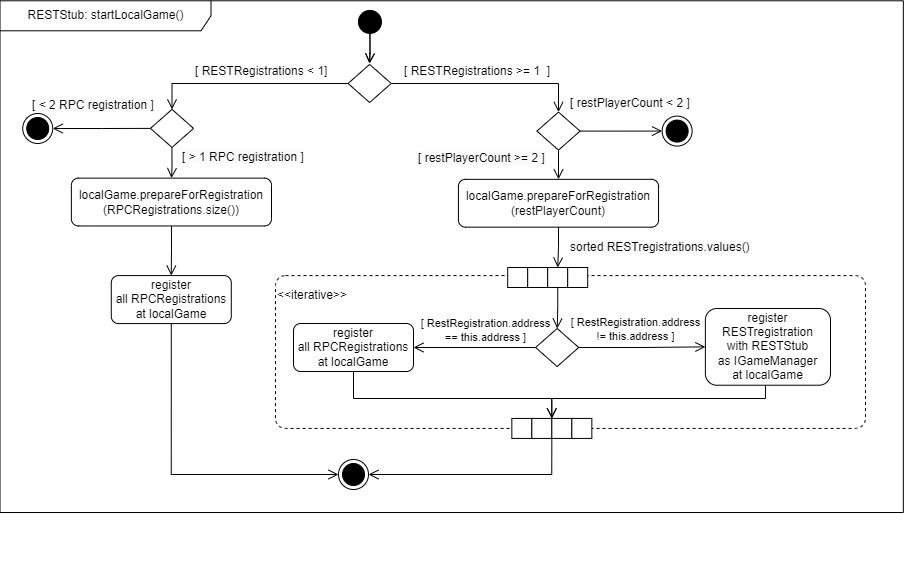

The diagram above was exported from draw.io. Its source (the exported page's mxGraphModel, read from the mxfile embedded in the PNG):
<mxGraphModel dx="7720" dy="2937" grid="1" gridSize="10" guides="1" tooltips="1" connect="1" arrows="1" fold="1" page="1" pageScale="1" pageWidth="827" pageHeight="1169" math="0" shadow="0">
  <root>
    <mxCell id="0" />
    <mxCell id="1" parent="0" />
    <mxCell id="2" style="edgeStyle=orthogonalEdgeStyle;rounded=0;orthogonalLoop=1;jettySize=auto;html=1;entryX=0.5;entryY=0;entryDx=0;entryDy=0;endArrow=open;endFill=0;endSize=8;" edge="1" source="4" parent="1">
      <mxGeometry relative="1" as="geometry">
        <mxPoint x="-1885.9300000000003" y="2090.9699999999993" as="targetPoint" />
      </mxGeometry>
    </mxCell>
    <mxCell id="3" value="" style="edgeStyle=orthogonalEdgeStyle;rounded=0;orthogonalLoop=1;jettySize=auto;html=1;endArrow=open;endFill=0;endSize=8;" edge="1" source="4" parent="1">
      <mxGeometry relative="1" as="geometry">
        <mxPoint x="-1885.9842857142849" y="2090.9699999999993" as="targetPoint" />
      </mxGeometry>
    </mxCell>
    <mxCell id="4" value="" style="ellipse;whiteSpace=wrap;html=1;aspect=fixed;fillColor=#000000;" vertex="1" parent="1">
      <mxGeometry x="-1897.08" y="2037.9" width="23.03" height="23.03" as="geometry" />
    </mxCell>
    <mxCell id="5" value="RESTStub: startLocalGame()" style="shape=umlFrame;whiteSpace=wrap;html=1;sketch=0;fillColor=default;width=211;height=30;" vertex="1" parent="1">
      <mxGeometry x="-2255.48" y="2028.29" width="903.31" height="511.71" as="geometry" />
    </mxCell>
    <mxCell id="6" value="&lt;div align=&quot;left&quot;&gt;&amp;nbsp;&amp;nbsp;&lt;/div&gt;&lt;div align=&quot;left&quot;&gt;&lt;br&gt;&lt;/div&gt;&lt;div align=&quot;left&quot;&gt;&lt;br&gt;&lt;/div&gt;&lt;div align=&quot;left&quot;&gt;&lt;br&gt;&lt;/div&gt;&lt;div align=&quot;left&quot;&gt;&lt;br&gt;&lt;/div&gt;&lt;div align=&quot;left&quot;&gt;&lt;br&gt;&lt;/div&gt;&lt;div align=&quot;left&quot;&gt;&lt;br&gt;&lt;/div&gt;&lt;div align=&quot;left&quot;&gt;&lt;br&gt;&lt;/div&gt;&lt;div align=&quot;left&quot;&gt;&lt;br&gt;&lt;/div&gt;&lt;div align=&quot;left&quot;&gt;&lt;br&gt;&lt;/div&gt;&lt;div align=&quot;left&quot;&gt;&amp;lt;&amp;lt;iterative&amp;gt;&amp;gt;&lt;/div&gt;&lt;div&gt;&lt;br&gt;&lt;/div&gt;&lt;div&gt;&lt;br&gt;&lt;/div&gt;&lt;div&gt;&lt;br&gt;&lt;/div&gt;&lt;div&gt;&lt;br&gt;&lt;/div&gt;&lt;div&gt;&lt;br&gt;&lt;/div&gt;&lt;div&gt;&lt;br&gt;&lt;/div&gt;&lt;div&gt;&lt;br&gt;&lt;/div&gt;&lt;div&gt;&lt;br&gt;&lt;/div&gt;&lt;div&gt;&lt;br&gt;&lt;/div&gt;&lt;div&gt;&lt;br&gt;&lt;/div&gt;&lt;div&gt;&lt;br&gt;&lt;/div&gt;&lt;div&gt;&lt;br&gt;&lt;/div&gt;&lt;div&gt;&lt;br&gt;&lt;/div&gt;&lt;div&gt;&lt;br&gt;&lt;/div&gt;&lt;div&gt;&lt;br&gt;&lt;/div&gt;&lt;div&gt;&lt;br&gt;&lt;/div&gt;&lt;div&gt;&lt;br&gt;&lt;/div&gt;&lt;div&gt;&lt;br&gt;&lt;/div&gt;" style="html=1;dashed=1;rounded=1;absoluteArcSize=1;arcSize=20;verticalAlign=middle;align=left;container=0;" vertex="1" parent="1">
      <mxGeometry x="-1980" y="2303.08" width="590" height="152.85" as="geometry" />
    </mxCell>
    <mxCell id="7" value="" style="group;resizeWidth=0;resizeHeight=0;" vertex="1" parent="1">
      <mxGeometry x="-1747.8100000000002" y="2294.9999999999995" width="80" height="20" as="geometry">
        <mxPoint x="118" y="-9" as="offset" />
      </mxGeometry>
    </mxCell>
    <mxCell id="8" value="" style="resizeWidth=0;resizeHeight=0;points=[[0,0],[0.5,0],[1,0]];" vertex="1" parent="7">
      <mxGeometry width="20" height="20" relative="1" as="geometry">
        <mxPoint as="offset" />
      </mxGeometry>
    </mxCell>
    <mxCell id="9" value="" style="resizeWidth=0;resizeHeight=0;points=[[0,0],[0.5,0],[1,0]];" vertex="1" parent="7">
      <mxGeometry width="20" height="20" relative="1" as="geometry">
        <mxPoint x="20" as="offset" />
      </mxGeometry>
    </mxCell>
    <mxCell id="10" value="" style="resizeWidth=0;resizeHeight=0;points=[[0,0],[0.5,0],[1,0]];" vertex="1" parent="7">
      <mxGeometry width="20" height="20" relative="1" as="geometry">
        <mxPoint x="40" as="offset" />
      </mxGeometry>
    </mxCell>
    <mxCell id="11" value="" style="resizeWidth=0;resizeHeight=0;points=[[0,0],[0.5,0],[1,0]];" vertex="1" parent="7">
      <mxGeometry width="20" height="20" relative="1" as="geometry">
        <mxPoint x="60" as="offset" />
      </mxGeometry>
    </mxCell>
    <mxCell id="13" value="&lt;span style=&quot;color: rgb(0, 0, 0); font-family: Helvetica; font-size: 12px; font-style: normal; font-variant-ligatures: normal; font-variant-caps: normal; font-weight: 400; letter-spacing: normal; orphans: 2; text-align: center; text-indent: 0px; text-transform: none; widows: 2; word-spacing: 0px; -webkit-text-stroke-width: 0px; background-color: rgb(251, 251, 251); text-decoration-thickness: initial; text-decoration-style: initial; text-decoration-color: initial; float: none; display: inline !important;&quot;&gt;sorted RESTregistrations.values()&lt;/span&gt;" style="text;whiteSpace=wrap;html=1;" vertex="1" parent="1">
      <mxGeometry x="-1687" y="2261.08" width="199.79" height="40" as="geometry" />
    </mxCell>
    <mxCell id="14" style="edgeStyle=orthogonalEdgeStyle;rounded=0;orthogonalLoop=1;jettySize=auto;html=1;exitX=0;exitY=0.5;exitDx=0;exitDy=0;entryX=1;entryY=0.5;entryDx=0;entryDy=0;endArrow=open;endFill=0;endSize=8;" edge="1" source="16" target="18" parent="1">
      <mxGeometry relative="1" as="geometry" />
    </mxCell>
    <mxCell id="15" style="edgeStyle=orthogonalEdgeStyle;rounded=0;orthogonalLoop=1;jettySize=auto;html=1;exitX=1;exitY=0.5;exitDx=0;exitDy=0;entryX=0;entryY=0.5;entryDx=0;entryDy=0;endArrow=open;endFill=0;endSize=8;" edge="1" source="16" target="20" parent="1">
      <mxGeometry relative="1" as="geometry" />
    </mxCell>
    <mxCell id="16" value="" style="rhombus;whiteSpace=wrap;html=1;" vertex="1" parent="1">
      <mxGeometry x="-1719.9099999999999" y="2355.97" width="43.12" height="38.07" as="geometry" />
    </mxCell>
    <mxCell id="12" style="edgeStyle=orthogonalEdgeStyle;rounded=0;orthogonalLoop=1;jettySize=auto;html=1;endArrow=open;endFill=0;endSize=8;" edge="1" parent="1" source="10" target="16">
      <mxGeometry relative="1" as="geometry" />
    </mxCell>
    <mxCell id="17" style="edgeStyle=orthogonalEdgeStyle;rounded=0;orthogonalLoop=1;jettySize=auto;html=1;exitX=0.5;exitY=1;exitDx=0;exitDy=0;entryX=1;entryY=0;entryDx=0;entryDy=0;endArrow=open;endFill=0;endSize=8;" edge="1" source="18" target="27" parent="1">
      <mxGeometry relative="1" as="geometry">
        <Array as="points">
          <mxPoint x="-1902" y="2426" />
          <mxPoint x="-1704" y="2426" />
        </Array>
      </mxGeometry>
    </mxCell>
    <mxCell id="18" value="register&lt;br&gt;all RPCRegistrations&lt;br&gt;at localGame" style="rounded=1;whiteSpace=wrap;html=1;" vertex="1" parent="1">
      <mxGeometry x="-1962" y="2350.999999999999" width="120" height="48" as="geometry" />
    </mxCell>
    <mxCell id="19" style="edgeStyle=orthogonalEdgeStyle;rounded=0;orthogonalLoop=1;jettySize=auto;html=1;entryX=0.5;entryY=0;entryDx=0;entryDy=0;endArrow=open;endFill=0;endSize=8;" edge="1" source="20" target="25" parent="1">
      <mxGeometry relative="1" as="geometry">
        <Array as="points">
          <mxPoint x="-1490" y="2426" />
          <mxPoint x="-1704" y="2426" />
        </Array>
      </mxGeometry>
    </mxCell>
    <mxCell id="20" value="register&lt;br&gt;RESTregistration&lt;br&gt;with RESTStub&lt;br&gt;as IGameManager&lt;br&gt;at localGame" style="rounded=1;whiteSpace=wrap;html=1;" vertex="1" parent="1">
      <mxGeometry x="-1550.12" y="2336" width="125.12" height="76.73" as="geometry" />
    </mxCell>
    <mxCell id="21" value="[ RestRegistration.address &lt;br&gt;== this.address ]" style="edgeLabel;html=1;align=center;verticalAlign=middle;resizable=0;points=[];labelBackgroundColor=none;" connectable="0" vertex="1" parent="1">
      <mxGeometry x="-1794.5675757575755" y="2354.0725005622085" as="geometry">
        <mxPoint x="23" y="3" as="offset" />
      </mxGeometry>
    </mxCell>
    <mxCell id="22" value="[ RestRegistration.address &lt;br&gt;!= this.address ]" style="edgeLabel;html=1;align=center;verticalAlign=middle;resizable=0;points=[];labelBackgroundColor=none;" connectable="0" vertex="1" parent="1">
      <mxGeometry x="-1615.6575757575752" y="2354.0725005622085" as="geometry">
        <mxPoint x="-6" y="2" as="offset" />
      </mxGeometry>
    </mxCell>
    <mxCell id="23" value="" style="ellipse;html=1;shape=endState;fillColor=#000000;strokeColor=#000000;fontSize=11;sketch=0;" vertex="1" parent="1">
      <mxGeometry x="-1917" y="2487.0000000000005" width="30" height="30" as="geometry" />
    </mxCell>
    <mxCell id="24" style="edgeStyle=orthogonalEdgeStyle;rounded=0;orthogonalLoop=1;jettySize=auto;html=1;exitX=0.5;exitY=1;exitDx=0;exitDy=0;entryX=1;entryY=0.5;entryDx=0;entryDy=0;endArrow=open;endFill=0;endSize=8;" edge="1" source="25" target="23" parent="1">
      <mxGeometry relative="1" as="geometry">
        <mxPoint x="-1888.3700000000163" y="2491.93" as="targetPoint" />
      </mxGeometry>
    </mxCell>
    <mxCell id="25" value="" style="group;resizeWidth=0;resizeHeight=0;" vertex="1" parent="1">
      <mxGeometry x="-1743.6600000000003" y="2445.9299999999994" width="80" height="20" as="geometry">
        <mxPoint x="118" y="-9" as="offset" />
      </mxGeometry>
    </mxCell>
    <mxCell id="26" value="" style="resizeWidth=0;resizeHeight=0;points=[[0,0],[0.5,0],[1,0]];" vertex="1" parent="25">
      <mxGeometry width="20" height="20" relative="1" as="geometry">
        <mxPoint as="offset" />
      </mxGeometry>
    </mxCell>
    <mxCell id="27" value="" style="resizeWidth=0;resizeHeight=0;points=[[0,0],[0.5,0],[1,0]];" vertex="1" parent="25">
      <mxGeometry width="20" height="20" relative="1" as="geometry">
        <mxPoint x="20" as="offset" />
      </mxGeometry>
    </mxCell>
    <mxCell id="28" value="" style="resizeWidth=0;resizeHeight=0;points=[[0,0],[0.5,0],[1,0]];" vertex="1" parent="25">
      <mxGeometry width="20" height="20" relative="1" as="geometry">
        <mxPoint x="40" as="offset" />
      </mxGeometry>
    </mxCell>
    <mxCell id="29" value="" style="resizeWidth=0;resizeHeight=0;points=[[0,0],[0.5,0],[1,0]];" vertex="1" parent="25">
      <mxGeometry width="20" height="20" relative="1" as="geometry">
        <mxPoint x="60" as="offset" />
      </mxGeometry>
    </mxCell>
    <mxCell id="30" style="edgeStyle=orthogonalEdgeStyle;rounded=0;orthogonalLoop=1;jettySize=auto;html=1;endArrow=open;endFill=0;endSize=8;" edge="1" parent="25" source="28">
      <mxGeometry relative="1" as="geometry" />
    </mxCell>
    <mxCell id="31" style="edgeStyle=orthogonalEdgeStyle;rounded=0;orthogonalLoop=1;jettySize=auto;html=1;exitX=0.5;exitY=1;exitDx=0;exitDy=0;endArrow=open;endFill=0;endSize=8;" edge="1" source="32" target="10" parent="1">
      <mxGeometry relative="1" as="geometry" />
    </mxCell>
    <mxCell id="32" value="localGame.prepareForRegistration&lt;br&gt;(restPlayerCount)" style="rounded=1;whiteSpace=wrap;html=1;" vertex="1" parent="1">
      <mxGeometry x="-1797.07" y="2206.8399999999997" width="200.13" height="47.83" as="geometry" />
    </mxCell>
    <mxCell id="33" style="edgeStyle=orthogonalEdgeStyle;rounded=0;orthogonalLoop=1;jettySize=auto;html=1;entryX=0.5;entryY=0;entryDx=0;entryDy=0;endArrow=open;endFill=0;endSize=8;" edge="1" source="35" target="50" parent="1">
      <mxGeometry relative="1" as="geometry" />
    </mxCell>
    <mxCell id="34" style="edgeStyle=orthogonalEdgeStyle;rounded=0;orthogonalLoop=1;jettySize=auto;html=1;endArrow=open;endFill=0;endSize=8;entryX=0.5;entryY=0;entryDx=0;entryDy=0;" edge="1" source="35" target="42" parent="1">
      <mxGeometry relative="1" as="geometry" />
    </mxCell>
    <mxCell id="35" value="" style="rhombus;whiteSpace=wrap;html=1;" vertex="1" parent="1">
      <mxGeometry x="-1907.44" y="2091.9300000000003" width="43.12" height="38.07" as="geometry" />
    </mxCell>
    <mxCell id="36" style="edgeStyle=orthogonalEdgeStyle;rounded=0;orthogonalLoop=1;jettySize=auto;html=1;exitX=0.5;exitY=1;exitDx=0;exitDy=0;endArrow=open;endFill=0;endSize=8;" edge="1" source="37" target="39" parent="1">
      <mxGeometry relative="1" as="geometry" />
    </mxCell>
    <mxCell id="37" value="localGame.prepareForRegistration&lt;br&gt;(RPCRegistrations.size())" style="rounded=1;whiteSpace=wrap;html=1;" vertex="1" parent="1">
      <mxGeometry x="-2184.13" y="2205.629999999999" width="200.13" height="47.83" as="geometry" />
    </mxCell>
    <mxCell id="38" style="edgeStyle=orthogonalEdgeStyle;rounded=0;orthogonalLoop=1;jettySize=auto;html=1;exitX=0.5;exitY=1;exitDx=0;exitDy=0;entryX=0;entryY=0.5;entryDx=0;entryDy=0;endArrow=open;endFill=0;endSize=8;" edge="1" source="39" target="23" parent="1">
      <mxGeometry relative="1" as="geometry" />
    </mxCell>
    <mxCell id="39" value="register&lt;br&gt;all RPCRegistrations&lt;br&gt;at localGame" style="rounded=1;whiteSpace=wrap;html=1;" vertex="1" parent="1">
      <mxGeometry x="-2144.22" y="2303.08" width="120" height="48" as="geometry" />
    </mxCell>
    <mxCell id="40" style="edgeStyle=orthogonalEdgeStyle;rounded=0;orthogonalLoop=1;jettySize=auto;html=1;strokeColor=#000000;fontSize=10;fontColor=#ABABAB;endArrow=open;endFill=0;endSize=8;" edge="1" target="37" parent="1">
      <mxGeometry relative="1" as="geometry">
        <mxPoint x="-2083.5555555555557" y="2174.4309508348797" as="sourcePoint" />
      </mxGeometry>
    </mxCell>
    <mxCell id="41" style="edgeStyle=orthogonalEdgeStyle;rounded=0;orthogonalLoop=1;jettySize=auto;html=1;exitX=0;exitY=0.5;exitDx=0;exitDy=0;entryX=1;entryY=0.5;entryDx=0;entryDy=0;strokeColor=#000000;fontSize=10;fontColor=#ABABAB;endArrow=open;endFill=0;endSize=8;" edge="1" source="42" target="44" parent="1">
      <mxGeometry relative="1" as="geometry" />
    </mxCell>
    <mxCell id="42" value="" style="rhombus;whiteSpace=wrap;html=1;" vertex="1" parent="1">
      <mxGeometry x="-2105.0600000000004" y="2136.86" width="43.12" height="38.07" as="geometry" />
    </mxCell>
    <mxCell id="43" value="&lt;span style=&quot;color: rgb(0, 0, 0); font-family: Helvetica; font-size: 12px; font-style: normal; font-variant-ligatures: normal; font-variant-caps: normal; font-weight: 400; letter-spacing: normal; orphans: 2; text-align: center; text-indent: 0px; text-transform: none; widows: 2; word-spacing: 0px; -webkit-text-stroke-width: 0px; background-color: rgb(251, 251, 251); text-decoration-thickness: initial; text-decoration-style: initial; text-decoration-color: initial; float: none; display: inline !important;&quot;&gt;[ &amp;gt; 1 RPC registration ]&lt;/span&gt;" style="text;whiteSpace=wrap;html=1;" vertex="1" parent="1">
      <mxGeometry x="-2075.3800000000006" y="2171.41" width="136.75" height="30" as="geometry" />
    </mxCell>
    <mxCell id="44" value="" style="ellipse;html=1;shape=endState;fillColor=#000000;strokeColor=#000000;fontSize=11;sketch=0;" vertex="1" parent="1">
      <mxGeometry x="-2232.7799999999997" y="2141.0000000000005" width="30" height="30" as="geometry" />
    </mxCell>
    <mxCell id="45" value="&lt;span style=&quot;color: rgb(0, 0, 0); font-family: Helvetica; font-size: 12px; font-style: normal; font-variant-ligatures: normal; font-variant-caps: normal; font-weight: 400; letter-spacing: normal; orphans: 2; text-align: center; text-indent: 0px; text-transform: none; widows: 2; word-spacing: 0px; -webkit-text-stroke-width: 0px; background-color: rgb(251, 251, 251); text-decoration-thickness: initial; text-decoration-style: initial; text-decoration-color: initial; float: none; display: inline !important;&quot;&gt;[ &amp;lt; 2 RPC registration ]&lt;/span&gt;" style="text;whiteSpace=wrap;html=1;" vertex="1" parent="1">
      <mxGeometry x="-2225.2200000000003" y="2118.7" width="136.75" height="30" as="geometry" />
    </mxCell>
    <mxCell id="46" value="&lt;span style=&quot;color: rgb(0, 0, 0); font-family: Helvetica; font-size: 12px; font-style: normal; font-variant-ligatures: normal; font-variant-caps: normal; font-weight: 400; letter-spacing: normal; orphans: 2; text-align: center; text-indent: 0px; text-transform: none; widows: 2; word-spacing: 0px; -webkit-text-stroke-width: 0px; background-color: rgb(255, 255, 255); text-decoration-thickness: initial; text-decoration-style: initial; text-decoration-color: initial; float: none; display: inline !important;&quot;&gt;[ RESTRegistrations &amp;gt;= 1&amp;nbsp; ]&lt;/span&gt;" style="text;whiteSpace=wrap;html=1;fontSize=10;fontColor=#ABABAB;" vertex="1" parent="1">
      <mxGeometry x="-1853.1599999999999" y="2085" width="170" height="40" as="geometry" />
    </mxCell>
    <mxCell id="47" value="&lt;span style=&quot;color: rgb(0, 0, 0); font-family: Helvetica; font-size: 12px; font-style: normal; font-variant-ligatures: normal; font-variant-caps: normal; font-weight: 400; letter-spacing: normal; orphans: 2; text-align: center; text-indent: 0px; text-transform: none; widows: 2; word-spacing: 0px; -webkit-text-stroke-width: 0px; background-color: rgb(255, 255, 255); text-decoration-thickness: initial; text-decoration-style: initial; text-decoration-color: initial; float: none; display: inline !important;&quot;&gt;[ RESTRegistrations &amp;lt; 1]&lt;/span&gt;" style="text;whiteSpace=wrap;html=1;fontSize=10;fontColor=#ABABAB;" vertex="1" parent="1">
      <mxGeometry x="-2062.02" y="2085" width="170" height="40" as="geometry" />
    </mxCell>
    <mxCell id="48" style="edgeStyle=orthogonalEdgeStyle;rounded=0;orthogonalLoop=1;jettySize=auto;html=1;exitX=1;exitY=0.5;exitDx=0;exitDy=0;entryX=0;entryY=0.5;entryDx=0;entryDy=0;strokeColor=#000000;fontSize=10;fontColor=#ABABAB;endArrow=open;endFill=0;endSize=8;" edge="1" source="50" target="52" parent="1">
      <mxGeometry relative="1" as="geometry" />
    </mxCell>
    <mxCell id="49" style="edgeStyle=orthogonalEdgeStyle;rounded=0;orthogonalLoop=1;jettySize=auto;html=1;exitX=0.5;exitY=1;exitDx=0;exitDy=0;strokeColor=#000000;fontSize=10;fontColor=#ABABAB;endArrow=open;endFill=0;endSize=8;" edge="1" source="50" target="32" parent="1">
      <mxGeometry relative="1" as="geometry" />
    </mxCell>
    <mxCell id="50" value="" style="rhombus;whiteSpace=wrap;html=1;" vertex="1" parent="1">
      <mxGeometry x="-1718.5700000000004" y="2139.5600000000004" width="43.12" height="38.07" as="geometry" />
    </mxCell>
    <mxCell id="51" value="&lt;span style=&quot;color: rgb(0, 0, 0); font-family: Helvetica; font-size: 12px; font-style: normal; font-variant-ligatures: normal; font-variant-caps: normal; font-weight: 400; letter-spacing: normal; orphans: 2; text-align: center; text-indent: 0px; text-transform: none; widows: 2; word-spacing: 0px; -webkit-text-stroke-width: 0px; background-color: rgb(251, 251, 251); text-decoration-thickness: initial; text-decoration-style: initial; text-decoration-color: initial; float: none; display: inline !important;&quot;&gt;[ restPlayerCount &amp;gt;= 2 ]&lt;/span&gt;" style="text;whiteSpace=wrap;html=1;" vertex="1" parent="1">
      <mxGeometry x="-1839.0400000000002" y="2172.41" width="136.75" height="30" as="geometry" />
    </mxCell>
    <mxCell id="52" value="" style="ellipse;html=1;shape=endState;fillColor=#000000;strokeColor=#000000;fontSize=11;sketch=0;" vertex="1" parent="1">
      <mxGeometry x="-1593.3699999999997" y="2143.5900000000006" width="30" height="30" as="geometry" />
    </mxCell>
    <mxCell id="53" value="&lt;span style=&quot;color: rgb(0, 0, 0); font-family: Helvetica; font-size: 12px; font-style: normal; font-variant-ligatures: normal; font-variant-caps: normal; font-weight: 400; letter-spacing: normal; orphans: 2; text-align: center; text-indent: 0px; text-transform: none; widows: 2; word-spacing: 0px; -webkit-text-stroke-width: 0px; background-color: rgb(251, 251, 251); text-decoration-thickness: initial; text-decoration-style: initial; text-decoration-color: initial; float: none; display: inline !important;&quot;&gt;[ restPlayerCount &amp;lt; 2 ]&lt;/span&gt;" style="text;whiteSpace=wrap;html=1;" vertex="1" parent="1">
      <mxGeometry x="-1687.0000000000005" y="2117.41" width="136.75" height="30" as="geometry" />
    </mxCell>
  </root>
</mxGraphModel>